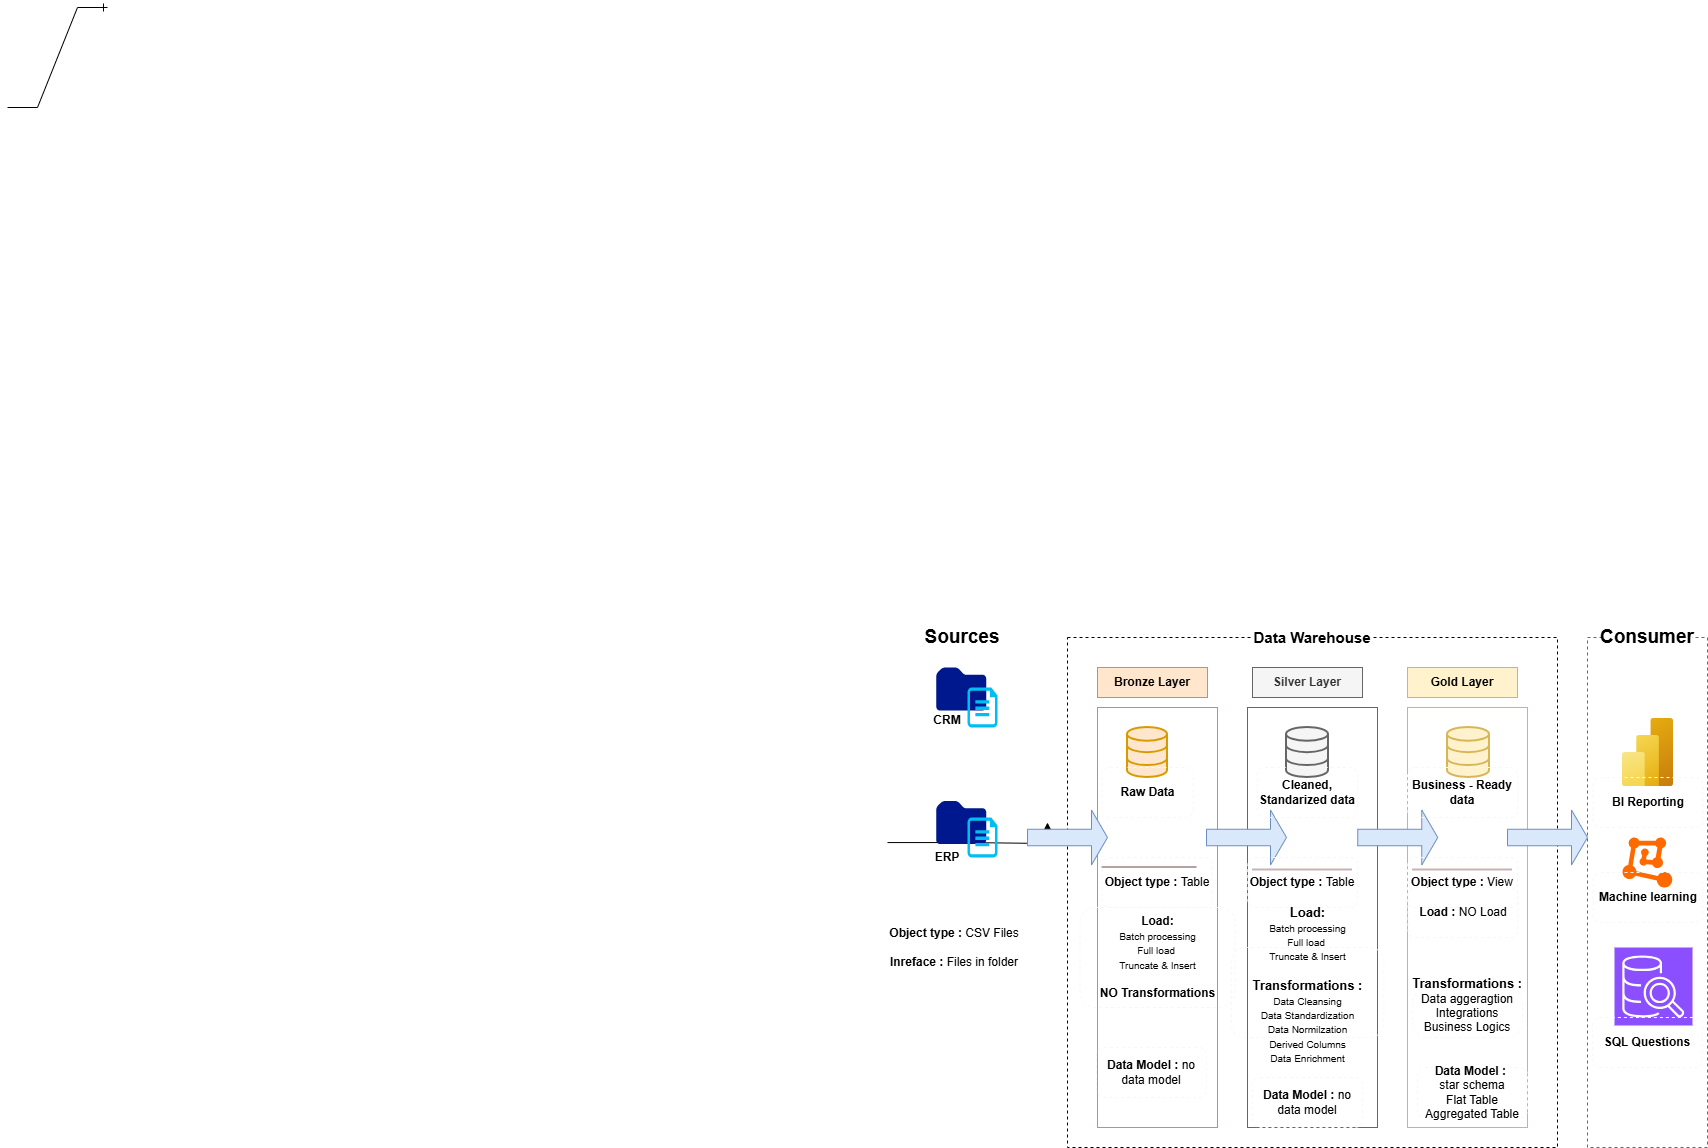

The diagram above was exported from draw.io. Its source (the exported page's mxGraphModel, read from the mxfile embedded in the PNG):
<mxGraphModel dx="2902" dy="1764" grid="1" gridSize="10" guides="1" tooltips="1" connect="1" arrows="1" fold="1" page="1" pageScale="1" pageWidth="850" pageHeight="1100" math="0" shadow="0">
  <root>
    <mxCell id="0" />
    <mxCell id="1" parent="0" />
    <mxCell id="5OmICWrKqJgheDyfBQVB-23" edge="1" parent="1" style="edgeStyle=orthogonalEdgeStyle;rounded=0;orthogonalLoop=1;jettySize=auto;html=1;">
      <mxGeometry relative="1" as="geometry">
        <mxPoint x="20" y="305.0588235294117" as="sourcePoint" />
        <mxPoint x="180" y="285" as="targetPoint" />
      </mxGeometry>
    </mxCell>
    <mxCell id="5OmICWrKqJgheDyfBQVB-2" parent="1" style="rounded=0;whiteSpace=wrap;html=1;strokeColor=none;fontSize=19;fontStyle=1" value="&lt;font&gt;Sources&lt;/font&gt;" vertex="1">
      <mxGeometry height="40" width="90" x="50" y="80" as="geometry" />
    </mxCell>
    <mxCell id="5OmICWrKqJgheDyfBQVB-3" parent="1" style="rounded=0;whiteSpace=wrap;html=1;dashed=1;fillColor=none;" value="" vertex="1">
      <mxGeometry height="510" width="490" x="200" y="100" as="geometry" />
    </mxCell>
    <mxCell id="5OmICWrKqJgheDyfBQVB-4" parent="1" style="rounded=0;whiteSpace=wrap;html=1;fillColor=default;strokeColor=none;fontSize=15;fontStyle=1" value="&lt;font&gt;Data Warehouse&lt;/font&gt;" vertex="1">
      <mxGeometry height="60" width="120" x="385" y="70" as="geometry" />
    </mxCell>
    <mxCell id="5OmICWrKqJgheDyfBQVB-7" parent="1" style="rounded=0;whiteSpace=wrap;html=1;fillColor=#ffe6cc;strokeColor=#d79b00;" value="&lt;b&gt;Bronze Layer&lt;/b&gt;" vertex="1">
      <mxGeometry height="30" width="110" x="230" y="130" as="geometry" />
    </mxCell>
    <mxCell id="5OmICWrKqJgheDyfBQVB-8" parent="1" style="rounded=0;whiteSpace=wrap;html=1;fillColor=none;strokeColor=#d79b00;" value="" vertex="1">
      <mxGeometry height="420" width="120" x="230" y="170" as="geometry" />
    </mxCell>
    <mxCell id="5OmICWrKqJgheDyfBQVB-9" parent="1" style="rounded=0;whiteSpace=wrap;html=1;fillColor=#f5f5f5;strokeColor=#666666;fontColor=#333333;" value="&lt;b&gt;Silver Layer&lt;/b&gt;" vertex="1">
      <mxGeometry height="30" width="110" x="385" y="130" as="geometry" />
    </mxCell>
    <mxCell id="5OmICWrKqJgheDyfBQVB-10" parent="1" style="rounded=0;whiteSpace=wrap;html=1;fillColor=#fff2cc;strokeColor=#d6b656;" value="&lt;b&gt;Gold&amp;nbsp;&lt;span style=&quot;background-color: transparent; color: light-dark(rgb(0, 0, 0), rgb(255, 255, 255));&quot;&gt;Layer&lt;/span&gt;&lt;/b&gt;" vertex="1">
      <mxGeometry height="30" width="110" x="540" y="130" as="geometry" />
    </mxCell>
    <mxCell id="5OmICWrKqJgheDyfBQVB-11" parent="1" style="rounded=0;whiteSpace=wrap;html=1;fillColor=none;strokeColor=#666666;fontColor=#333333;" value="" vertex="1">
      <mxGeometry height="420" width="130" x="380" y="170" as="geometry" />
    </mxCell>
    <mxCell id="5OmICWrKqJgheDyfBQVB-12" parent="1" style="rounded=0;whiteSpace=wrap;html=1;fillColor=none;strokeColor=#d6b656;" value="" vertex="1">
      <mxGeometry height="420" width="120" x="540" y="170" as="geometry" />
    </mxCell>
    <mxCell id="5OmICWrKqJgheDyfBQVB-14" parent="1" style="sketch=0;aspect=fixed;pointerEvents=1;shadow=0;dashed=0;html=1;strokeColor=none;labelPosition=center;verticalLabelPosition=bottom;verticalAlign=top;align=center;fillColor=#00188D;shape=mxgraph.mscae.enterprise.folder;fontColor=light-dark(#78882b, #ededed);labelBackgroundColor=none;" value="" vertex="1">
      <mxGeometry height="43" width="50" x="68.75" y="130" as="geometry" />
    </mxCell>
    <mxCell id="5OmICWrKqJgheDyfBQVB-15" parent="1" style="verticalLabelPosition=bottom;html=1;verticalAlign=top;align=center;strokeColor=none;fillColor=#00BEF2;shape=mxgraph.azure.cloud_services_configuration_file;pointerEvents=1;fontSize=11;" value="" vertex="1">
      <mxGeometry height="40" width="30" x="100" y="150" as="geometry" />
    </mxCell>
    <mxCell id="5OmICWrKqJgheDyfBQVB-18" parent="1" style="rounded=1;whiteSpace=wrap;html=1;fillColor=none;strokeColor=none;fontStyle=1;arcSize=50;fontColor=default;" value="CRM&lt;div&gt;&lt;br&gt;&lt;/div&gt;" vertex="1">
      <mxGeometry height="60" width="120" x="20" y="160" as="geometry" />
    </mxCell>
    <mxCell id="5OmICWrKqJgheDyfBQVB-19" parent="1" style="sketch=0;aspect=fixed;pointerEvents=1;shadow=0;dashed=0;html=1;strokeColor=none;labelPosition=center;verticalLabelPosition=bottom;verticalAlign=top;align=center;fillColor=#00188D;shape=mxgraph.mscae.enterprise.folder;fontColor=light-dark(#78882b, #ededed);labelBackgroundColor=none;" value="" vertex="1">
      <mxGeometry height="43" width="50" x="68.75" y="263.5" as="geometry" />
    </mxCell>
    <mxCell id="5OmICWrKqJgheDyfBQVB-20" parent="1" style="verticalLabelPosition=bottom;html=1;verticalAlign=top;align=center;strokeColor=none;fillColor=#00BEF2;shape=mxgraph.azure.cloud_services_configuration_file;pointerEvents=1;fontSize=11;" value="" vertex="1">
      <mxGeometry height="40" width="30" x="100" y="280" as="geometry" />
    </mxCell>
    <mxCell id="5OmICWrKqJgheDyfBQVB-21" parent="1" style="rounded=1;whiteSpace=wrap;html=1;fillColor=none;strokeColor=none;fontStyle=1;arcSize=50;fontColor=default;" value="&lt;div&gt;ERP&lt;/div&gt;" vertex="1">
      <mxGeometry height="60" width="120" x="20" y="290" as="geometry" />
    </mxCell>
    <mxCell id="5OmICWrKqJgheDyfBQVB-22" parent="1" style="rounded=1;whiteSpace=wrap;html=1;fillColor=none;strokeColor=none;fontStyle=1;arcSize=50;fontColor=default;" value="Object type : &lt;span style=&quot;font-weight: normal;&quot;&gt;CSV Files&lt;/span&gt;&lt;br&gt;&lt;br&gt;Inreface : &lt;span style=&quot;font-weight: normal;&quot;&gt;Files in folder&lt;/span&gt;" vertex="1">
      <mxGeometry height="60" width="133.75" x="20" y="380" as="geometry" />
    </mxCell>
    <mxCell id="5OmICWrKqJgheDyfBQVB-24" parent="1" style="html=1;verticalLabelPosition=bottom;align=center;labelBackgroundColor=#ffffff;verticalAlign=top;strokeWidth=2;strokeColor=#d79b00;shadow=0;dashed=0;shape=mxgraph.ios7.icons.data;fillColor=#ffe6cc;" value="" vertex="1">
      <mxGeometry height="50" width="40" x="260" y="190" as="geometry" />
    </mxCell>
    <mxCell id="5OmICWrKqJgheDyfBQVB-26" parent="1" style="html=1;verticalLabelPosition=bottom;align=center;labelBackgroundColor=#ffffff;verticalAlign=top;strokeWidth=2;strokeColor=#666666;shadow=0;dashed=0;shape=mxgraph.ios7.icons.data;fillColor=#f5f5f5;fontColor=#333333;" value="" vertex="1">
      <mxGeometry height="50" width="42" x="419" y="190" as="geometry" />
    </mxCell>
    <mxCell id="5OmICWrKqJgheDyfBQVB-27" edge="1" parent="1" style="edgeStyle=entityRelationEdgeStyle;fontSize=12;html=1;endArrow=ERone;endFill=1;rounded=0;" value="">
      <mxGeometry height="100" relative="1" width="100" as="geometry">
        <mxPoint x="-860" y="-430" as="sourcePoint" />
        <mxPoint x="-760" y="-530" as="targetPoint" />
      </mxGeometry>
    </mxCell>
    <mxCell id="5OmICWrKqJgheDyfBQVB-31" parent="1" style="rounded=0;whiteSpace=wrap;html=1;dashed=1;fillColor=none;strokeColor=light-dark(#6a6868, #ededed);" value="" vertex="1">
      <mxGeometry height="510" width="120" x="720" y="100" as="geometry" />
    </mxCell>
    <mxCell id="5OmICWrKqJgheDyfBQVB-32" parent="1" style="rounded=0;whiteSpace=wrap;html=1;strokeColor=none;fontSize=19;fontStyle=1" value="Consumer" vertex="1">
      <mxGeometry height="40" width="90" x="735" y="80" as="geometry" />
    </mxCell>
    <mxCell id="5OmICWrKqJgheDyfBQVB-33" parent="1" style="html=1;verticalLabelPosition=bottom;align=center;labelBackgroundColor=#ffffff;verticalAlign=top;strokeWidth=2;strokeColor=#d6b656;shadow=0;dashed=0;shape=mxgraph.ios7.icons.data;fillColor=#fff2cc;" value="" vertex="1">
      <mxGeometry height="50" width="42" x="580" y="190" as="geometry" />
    </mxCell>
    <mxCell id="5OmICWrKqJgheDyfBQVB-34" parent="1" style="shape=singleArrow;whiteSpace=wrap;html=1;fillColor=#dae8fc;strokeColor=#6c8ebf;" value="" vertex="1">
      <mxGeometry height="55" width="80" x="160" y="272.5" as="geometry" />
    </mxCell>
    <mxCell id="5OmICWrKqJgheDyfBQVB-35" parent="1" style="shape=singleArrow;whiteSpace=wrap;html=1;fillColor=#dae8fc;strokeColor=#6c8ebf;" value="" vertex="1">
      <mxGeometry height="55" width="80" x="490.25" y="272.5" as="geometry" />
    </mxCell>
    <mxCell id="5OmICWrKqJgheDyfBQVB-36" parent="1" style="shape=singleArrow;whiteSpace=wrap;html=1;fillColor=#dae8fc;strokeColor=#6c8ebf;" value="" vertex="1">
      <mxGeometry height="55" width="80" x="339" y="272.5" as="geometry" />
    </mxCell>
    <mxCell id="5OmICWrKqJgheDyfBQVB-38" parent="1" style="shape=singleArrow;whiteSpace=wrap;html=1;fillColor=#dae8fc;strokeColor=#6c8ebf;" value="" vertex="1">
      <mxGeometry height="55" width="80" x="640" y="272.5" as="geometry" />
    </mxCell>
    <mxCell id="5OmICWrKqJgheDyfBQVB-40" parent="1" style="rounded=1;whiteSpace=wrap;html=1;fillColor=none;strokeColor=light-dark(#f8f7f7, #ededed);dashed=1;" value="&lt;b&gt;Raw Data&lt;/b&gt;" vertex="1">
      <mxGeometry height="50" width="91" x="234.5" y="230" as="geometry" />
    </mxCell>
    <mxCell id="5OmICWrKqJgheDyfBQVB-41" parent="1" style="rounded=1;whiteSpace=wrap;html=1;fillColor=none;strokeColor=light-dark(#f8f7f7, #ededed);dashed=1;" value="&lt;b&gt;Cleaned, Standarized data&lt;/b&gt;" vertex="1">
      <mxGeometry height="50" width="100.5" x="389.75" y="230" as="geometry" />
    </mxCell>
    <mxCell id="5OmICWrKqJgheDyfBQVB-44" parent="1" style="rounded=1;whiteSpace=wrap;html=1;fillColor=none;strokeColor=light-dark(#f8f7f7, #ededed);dashed=1;" value="&lt;b&gt;Business - Ready data&lt;/b&gt;" vertex="1">
      <mxGeometry height="50" width="110.5" x="540" y="230" as="geometry" />
    </mxCell>
    <mxCell id="5OmICWrKqJgheDyfBQVB-45" parent="1" style="line;strokeWidth=2;html=1;strokeColor=light-dark(#b5a1a1, #ededed);" value="" vertex="1">
      <mxGeometry height="10" width="95" x="234.5" y="325" as="geometry" />
    </mxCell>
    <mxCell id="5OmICWrKqJgheDyfBQVB-46" parent="1" style="rounded=1;whiteSpace=wrap;html=1;fillColor=none;strokeColor=light-dark(#f8f7f7, #ededed);dashed=1;" value="&lt;b&gt;Object type : &lt;/b&gt;Table" vertex="1">
      <mxGeometry height="50" width="110" x="234.5" y="320" as="geometry" />
    </mxCell>
    <mxCell id="5OmICWrKqJgheDyfBQVB-47" parent="1" style="rounded=1;whiteSpace=wrap;html=1;fillColor=none;strokeColor=light-dark(#f8f7f7, #ededed);dashed=1;" value="&lt;b&gt;Object type : &lt;/b&gt;Table" vertex="1">
      <mxGeometry height="50" width="110" x="380.25" y="320" as="geometry" />
    </mxCell>
    <mxCell id="5OmICWrKqJgheDyfBQVB-49" parent="1" style="rounded=1;whiteSpace=wrap;html=1;fillColor=none;strokeColor=light-dark(#f8f7f7, #ededed);dashed=1;" value="&lt;font style=&quot;&quot;&gt;&lt;b style=&quot;&quot;&gt;&lt;font&gt;Load: &lt;br&gt;&lt;/font&gt;&lt;/b&gt;&lt;span style=&quot;font-size: 10px; background-color: transparent; color: light-dark(rgb(0, 0, 0), rgb(255, 255, 255));&quot;&gt;Batch processing&lt;/span&gt;&lt;font&gt;&lt;br&gt;&lt;/font&gt;&lt;span style=&quot;font-size: 10px; background-color: transparent; color: light-dark(rgb(0, 0, 0), rgb(255, 255, 255));&quot;&gt;Full load&amp;nbsp;&lt;/span&gt;&lt;font&gt;&lt;br&gt;&lt;/font&gt;&lt;span style=&quot;font-size: 10px; background-color: transparent; color: light-dark(rgb(0, 0, 0), rgb(255, 255, 255));&quot;&gt;Truncate &amp;amp; Insert&lt;/span&gt;&lt;font&gt;&lt;br&gt;&lt;/font&gt;&lt;/font&gt;&lt;br&gt;&lt;b&gt;&lt;font&gt;NO Transformations&lt;/font&gt;&lt;/b&gt;" vertex="1">
      <mxGeometry height="100" width="155" x="212.5" y="370" as="geometry" />
    </mxCell>
    <mxCell id="5OmICWrKqJgheDyfBQVB-50" parent="1" style="rounded=1;whiteSpace=wrap;html=1;fillColor=none;strokeColor=light-dark(#f8f7f7, #ededed);dashed=1;" value="&lt;b&gt;Data Model : &lt;/b&gt;no data model" vertex="1">
      <mxGeometry height="50" width="110" x="229" y="510" as="geometry" />
    </mxCell>
    <mxCell id="5OmICWrKqJgheDyfBQVB-51" parent="1" style="rounded=1;whiteSpace=wrap;html=1;fillColor=none;strokeColor=light-dark(#f8f7f7, #ededed);dashed=1;" value="&lt;b&gt;Data Model : &lt;/b&gt;no data model" vertex="1">
      <mxGeometry height="50" width="110" x="385" y="540" as="geometry" />
    </mxCell>
    <mxCell id="5OmICWrKqJgheDyfBQVB-55" parent="1" style="line;strokeWidth=2;html=1;strokeColor=light-dark(#c6b3b3, #ededed);" value="" vertex="1">
      <mxGeometry height="10" width="100" x="385" y="327.5" as="geometry" />
    </mxCell>
    <mxCell id="5OmICWrKqJgheDyfBQVB-57" parent="1" style="line;strokeWidth=2;html=1;strokeColor=light-dark(#c6b3b3, #ededed);" value="" vertex="1">
      <mxGeometry height="10" width="100" x="545" y="327.5" as="geometry" />
    </mxCell>
    <mxCell id="5OmICWrKqJgheDyfBQVB-58" parent="1" style="rounded=1;whiteSpace=wrap;html=1;fillColor=none;strokeColor=light-dark(#f8f7f7, #ededed);dashed=1;" value="&lt;b&gt;Object type : &lt;/b&gt;View" vertex="1">
      <mxGeometry height="50" width="110" x="540" y="320" as="geometry" />
    </mxCell>
    <mxCell id="5OmICWrKqJgheDyfBQVB-60" parent="1" style="rounded=1;whiteSpace=wrap;html=1;fillColor=none;strokeColor=light-dark(#f8f7f7, #ededed);dashed=1;" value="&lt;font style=&quot;&quot;&gt;&lt;b style=&quot;&quot;&gt;&lt;font style=&quot;font-size: 13px;&quot;&gt;Load: &lt;br&gt;&lt;/font&gt;&lt;/b&gt;&lt;span style=&quot;font-size: 10px;&quot;&gt;Batch processing&lt;/span&gt;&lt;br&gt;&lt;span style=&quot;font-size: 10px;&quot;&gt;Full load&amp;nbsp;&lt;/span&gt;&lt;br&gt;&lt;span style=&quot;font-size: 10px;&quot;&gt;Truncate &amp;amp; Insert&lt;/span&gt;&lt;/font&gt;&lt;br&gt;&lt;br&gt;&lt;font style=&quot;&quot;&gt;&lt;b style=&quot;&quot;&gt;&lt;font style=&quot;font-size: 13px;&quot;&gt;&amp;nbsp;Transformations :&amp;nbsp;&lt;br&gt;&lt;/font&gt;&lt;/b&gt;&lt;span style=&quot;font-size: 10px;&quot;&gt;Data Cleansing&lt;/span&gt;&lt;br&gt;&lt;span style=&quot;font-size: 10px;&quot;&gt;Data Standardization&lt;/span&gt;&lt;br&gt;&lt;span style=&quot;font-size: 10px;&quot;&gt;Data Normilzation&lt;/span&gt;&lt;br&gt;&lt;span style=&quot;font-size: 10px;&quot;&gt;Derived Columns&lt;/span&gt;&lt;br&gt;&lt;span style=&quot;font-size: 10px;&quot;&gt;Data Enrichment&lt;/span&gt;&lt;br&gt;&lt;br&gt;&lt;/font&gt;" vertex="1">
      <mxGeometry height="90" width="152.5" x="363.75" y="410" as="geometry" />
    </mxCell>
    <mxCell id="5OmICWrKqJgheDyfBQVB-61" parent="1" style="rounded=1;whiteSpace=wrap;html=1;fillColor=none;strokeColor=light-dark(#f8f7f7, #ededed);dashed=1;" value="&lt;b&gt;Load : &lt;/b&gt;NO Load" vertex="1">
      <mxGeometry height="50" width="110" x="540.5" y="350" as="geometry" />
    </mxCell>
    <mxCell id="5OmICWrKqJgheDyfBQVB-62" parent="1" style="rounded=1;whiteSpace=wrap;html=1;fillColor=none;strokeColor=light-dark(#f8f7f7, #ededed);dashed=1;arcSize=31;" value="&lt;b&gt;&lt;font style=&quot;font-size: 13px;&quot;&gt;Transformations&amp;nbsp;&lt;/font&gt;: &lt;/b&gt;Data aggeragtion&lt;br&gt;Integrations&lt;br&gt;Business Logics&lt;div&gt;&lt;b&gt;&lt;br&gt;&lt;/b&gt;&lt;/div&gt;" vertex="1">
      <mxGeometry height="50" width="110" x="545" y="450" as="geometry" />
    </mxCell>
    <mxCell id="5OmICWrKqJgheDyfBQVB-70" parent="1" style="rounded=1;whiteSpace=wrap;html=1;fillColor=none;strokeColor=light-dark(#f8f7f7, #ededed);dashed=1;" value="&lt;b&gt;Data Model :&amp;nbsp;&lt;/b&gt;&lt;br&gt;star schema&lt;br&gt;Flat Table&lt;br&gt;Aggregated Table" vertex="1">
      <mxGeometry height="50" width="110" x="550" y="530" as="geometry" />
    </mxCell>
    <mxCell id="5OmICWrKqJgheDyfBQVB-71" parent="1" style="image;aspect=fixed;html=1;points=[];align=center;fontSize=12;image=img/lib/azure2/analytics/Power_BI_Embedded.svg;" value="" vertex="1">
      <mxGeometry height="68" width="51" x="755" y="181" as="geometry" />
    </mxCell>
    <mxCell id="5OmICWrKqJgheDyfBQVB-74" parent="1" style="points=[];aspect=fixed;html=1;align=center;shadow=0;dashed=0;fillColor=#FF6A00;strokeColor=none;shape=mxgraph.alibaba_cloud.machine_learning;" value="" vertex="1">
      <mxGeometry height="50.099999999999994" width="49.8" x="755" y="300" as="geometry" />
    </mxCell>
    <mxCell id="5OmICWrKqJgheDyfBQVB-75" parent="1" style="sketch=0;points=[[0,0,0],[0.25,0,0],[0.5,0,0],[0.75,0,0],[1,0,0],[0,1,0],[0.25,1,0],[0.5,1,0],[0.75,1,0],[1,1,0],[0,0.25,0],[0,0.5,0],[0,0.75,0],[1,0.25,0],[1,0.5,0],[1,0.75,0]];outlineConnect=0;fontColor=#232F3E;fillColor=#8C4FFF;strokeColor=#ffffff;dashed=0;verticalLabelPosition=bottom;verticalAlign=top;align=center;html=1;fontSize=12;fontStyle=0;aspect=fixed;shape=mxgraph.aws4.resourceIcon;resIcon=mxgraph.aws4.sql_workbench;" value="" vertex="1">
      <mxGeometry height="78" width="78" x="747" y="410" as="geometry" />
    </mxCell>
    <mxCell id="5OmICWrKqJgheDyfBQVB-76" parent="1" style="rounded=1;whiteSpace=wrap;html=1;fillColor=none;strokeColor=light-dark(#f8f7f7, #ededed);dashed=1;" value="&lt;b&gt;Machine learning&lt;/b&gt;" vertex="1">
      <mxGeometry height="50" width="110" x="725.5" y="335" as="geometry" />
    </mxCell>
    <mxCell id="5OmICWrKqJgheDyfBQVB-77" parent="1" style="rounded=1;whiteSpace=wrap;html=1;fillColor=none;strokeColor=light-dark(#f8f7f7, #ededed);dashed=1;" value="&lt;b&gt;BI Reporting&lt;/b&gt;" vertex="1">
      <mxGeometry height="50" width="110" x="725.5" y="240" as="geometry" />
    </mxCell>
    <mxCell id="5OmICWrKqJgheDyfBQVB-78" parent="1" style="rounded=1;whiteSpace=wrap;html=1;fillColor=none;strokeColor=light-dark(#f8f7f7, #ededed);dashed=1;" value="&lt;b&gt;SQL Questions&lt;/b&gt;" vertex="1">
      <mxGeometry height="50" width="110" x="724.9" y="480" as="geometry" />
    </mxCell>
  </root>
</mxGraphModel>